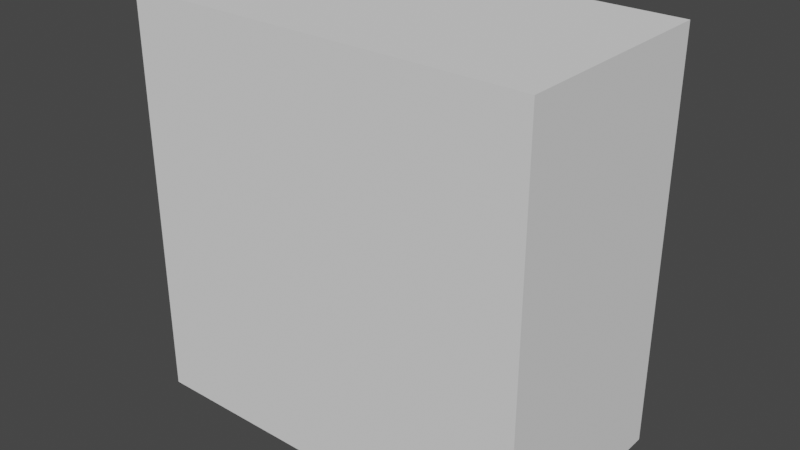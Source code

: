 # Source: SmallDisplay.blend  (saved by Blender 2.93.21; exported with 4.5.12 LTS)
import bpy
from mathutils import Matrix  # noqa: F401  (used for matrix-valued properties, if any)

bpy.ops.wm.read_factory_settings(use_empty=True)
scene = bpy.context.scene
scene.name = 'Scene'

# ---- collections
col_collection = bpy.data.collections.new('Collection'); scene.collection.children.link(col_collection)

# ---- images (referenced by path relative to the original .blend; pixels are not part of the script)
import os
ASSET_DIR = os.environ.get("B2B_ASSET_DIR", "")  # directory of the original .blend (textures are referenced by path, not embedded)
HERE = os.path.dirname(os.path.abspath(__file__))  # packed textures are extracted next to this script under _unpacked/

def load_image(name, relpath, width, height, colorspace="sRGB"):
    """Load a texture the original file referenced (path relative to the .blend, or extracted next to this script)."""
    p = next((c for c in (os.path.join(HERE, relpath), os.path.join(ASSET_DIR, relpath)) if relpath and os.path.exists(c)), "")
    if p:
        img = bpy.data.images.load(p, check_existing=True)
        img.name = name
    else:  # same state as the original file: an image datablock whose file is absent (Cycles renders it pink)
        img = bpy.data.images.new(name, width, height)
        img.source = "FILE"
        img.filepath = "//" + (relpath or name)
    img.colorspace_settings.name = colorspace
    return img
img_clearplastic_diffuse_dds = load_image('clearPlastic_diffuse.dds', 'clearPlastic_diffuse.dds', 1024, 1024, 'sRGB')

# ---- materials (node trees are filled in below, after node groups)
mat_case_mat = bpy.data.materials.new('case_mat')
mat_case_mat.use_transparent_shadow = False
mat_glass_mat = bpy.data.materials.new('glass_mat')
mat_glass_mat.surface_render_method = 'BLENDED'
mat_glass_mat.blend_method = 'BLEND'
mat_glass_mat.use_transparent_shadow = False

# ---- material node trees
mat_case_mat.use_nodes = True; mat_case_mat.node_tree.nodes.clear()
_N = mat_case_mat.node_tree.nodes; _L = mat_case_mat.node_tree.links
n0 = _N.new('ShaderNodeBsdfPrincipled'); n0.name = 'Principled BSDF'; n0.location = (10, 300)
n0.distribution = 'GGX'
n0.subsurface_method = 'BURLEY'
n0.inputs[0].default_value = (0.01885, 0.01885, 0.01885, 1.0)
n0.inputs[3].default_value = 1.45
n0.inputs[27].default_value = (0.0, 0.0, 0.0, 1.0)
n0.inputs[28].default_value = 1.0
n1 = _N.new('ShaderNodeOutputMaterial'); n1.name = 'Material Output'; n1.location = (300, 300)
_L.new(n0.outputs[0], n1.inputs[0])
n1.is_active_output = True
mat_glass_mat.use_nodes = True; mat_glass_mat.node_tree.nodes.clear()
_N = mat_glass_mat.node_tree.nodes; _L = mat_glass_mat.node_tree.links
n0 = _N.new('ShaderNodeBsdfPrincipled'); n0.name = 'Principled BSDF'; n0.location = (10, 300)
n0.distribution = 'GGX'
n0.subsurface_method = 'BURLEY'
n0.inputs[3].default_value = 1.45
n0.inputs[27].default_value = (0.0, 0.0, 0.0, 1.0)
n0.inputs[28].default_value = 1.0
n1 = _N.new('ShaderNodeOutputMaterial'); n1.name = 'Material Output'; n1.location = (300, 300)
n2 = _N.new('ShaderNodeTexImage'); n2.name = 'Image Texture'; n2.location = (-280, 280)
n2.image = img_clearplastic_diffuse_dds
_L.new(n0.outputs[0], n1.inputs[0])
_L.new(n2.outputs[0], n0.inputs[0])
n1.is_active_output = True

# ---- world
world_world = bpy.data.worlds.new('World'); scene.world = world_world
world_world.use_nodes = True; world_world.node_tree.nodes.clear()
_N = world_world.node_tree.nodes; _L = world_world.node_tree.links
n0 = _N.new('ShaderNodeOutputWorld'); n0.name = 'World Output'; n0.location = (300, 300)
n1 = _N.new('ShaderNodeBackground'); n1.name = 'Background'; n1.location = (10, 300)
n1.inputs[0].default_value = (0.05088, 0.05088, 0.05088, 1.0)
_L.new(n1.outputs[0], n0.inputs[0])
n0.is_active_output = True
world_world.color = (0.05088, 0.05088, 0.05088)
world_world.use_sun_shadow = False
world_world.sun_shadow_jitter_overblur = 0.0

# ---- meshes
me_cube_001 = bpy.data.meshes.new('Cube.001')
me_cube_001.from_pydata([(-0.95, -0.07, -0.45), (-0.95, -0.07, 0.45), (0.95, -0.07, -0.45), (0.95, -0.07, 0.45), (-0.95, -0.1, -0.45), (-0.95, -0.1, 0.45), (0.95, -0.1, 0.45), (0.95, -0.1, -0.45), (-0.96, 0.1, -0.5), (-1.0, 0.1, -0.46), (-0.98, 0.1, -0.4946), (-0.9946, 0.1, -0.48), (-1.0, 0.1, 0.46), (-0.96, 0.1, 0.5), (-0.9946, 0.1, 0.48), (-0.98, 0.1, 0.4946), (1.0, 0.1, -0.46), (0.96, 0.1, -0.5), (0.9946, 0.1, -0.48), (0.98, 0.1, -0.4946), (0.96, 0.1, 0.5), (1.0, 0.1, 0.46), (0.98, 0.1, 0.4946), (0.9946, 0.1, 0.48), (-0.96, -0.06, -0.5), (-0.96, -0.1, -0.46), (-1.0, -0.06, -0.46), (-0.96, -0.07997, -0.4947), (-0.98, -0.06, -0.4947), (-0.9791, -0.07913, -0.4895), (-0.98, -0.09466, -0.46), (-0.96, -0.09466, -0.48), (-0.9791, -0.08947, -0.4791), (-0.9947, -0.06, -0.48), (-0.9947, -0.07997, -0.46), (-0.9895, -0.07913, -0.4791), (-0.96, -0.1, 0.46), (-0.96, -0.06, 0.5), (-1.0, -0.06, 0.46), (-0.96, -0.09406, 0.4796), (-0.9796, -0.09406, 0.46), (-0.979, -0.08962, 0.479), (-0.9796, -0.06, 0.4941), (-0.96, -0.07963, 0.4941), (-0.979, -0.07902, 0.4896), (-0.9941, -0.07963, 0.46), (-0.9941, -0.06, 0.4796), (-0.9896, -0.07902, 0.479), (0.96, -0.06, 0.5), (0.96, -0.1, 0.46), (1.0, -0.06, 0.46), (0.96, -0.07997, 0.4947), (0.98, -0.06, 0.4947), (0.9791, -0.07913, 0.4895), (0.98, -0.09466, 0.46), (0.96, -0.09466, 0.48), (0.9791, -0.08947, 0.4791), (0.9947, -0.06, 0.48), (0.9947, -0.07997, 0.46), (0.9895, -0.07913, 0.4791), (0.96, -0.06, -0.5), (1.0, -0.06, -0.46), (0.96, -0.1, -0.46), (0.98, -0.06, -0.4947), (0.96, -0.07997, -0.4947), (0.9791, -0.07913, -0.4895), (0.9947, -0.07997, -0.46), (0.9947, -0.06, -0.48), (0.9895, -0.07913, -0.4791), (0.96, -0.09466, -0.48), (0.98, -0.09466, -0.46), (0.9791, -0.08947, -0.4791)], [], [(8, 10, 11, 9, 12, 14, 15, 13, 20, 22, 23, 21, 16, 18, 19, 17), (20, 13, 37, 48), (4, 5, 36, 25), (2, 3, 1, 0), (26, 38, 12, 9), (16, 21, 50, 61), (7, 4, 25, 62), (5, 6, 49, 36), (6, 7, 62, 49), (0, 1, 5, 4), (3, 2, 7, 6), (2, 0, 4, 7), (1, 3, 6, 5), (24, 27, 29, 28), (27, 31, 32, 29), (25, 30, 32, 31), (30, 34, 35, 32), (26, 33, 35, 34), (33, 28, 29, 35), (29, 32, 35), (36, 39, 41, 40), (39, 43, 44, 41), (37, 42, 44, 43), (42, 46, 47, 44), (38, 45, 47, 46), (45, 40, 41, 47), (41, 44, 47), (48, 51, 53, 52), (51, 55, 56, 53), (49, 54, 56, 55), (54, 58, 59, 56), (50, 57, 59, 58), (57, 52, 53, 59), (53, 56, 59), (60, 63, 65, 64), (63, 67, 68, 65), (61, 66, 68, 67), (66, 70, 71, 68), (62, 69, 71, 70), (69, 64, 65, 71), (65, 68, 71), (8, 24, 28, 10), (10, 28, 33, 11), (11, 33, 26, 9), (25, 36, 40, 30), (30, 40, 45, 34), (34, 45, 38, 26), (37, 13, 15, 42), (42, 15, 14, 46), (46, 14, 12, 38), (60, 17, 19, 63), (63, 19, 18, 67), (67, 18, 16, 61), (20, 48, 52, 22), (22, 52, 57, 23), (23, 57, 50, 21), (49, 62, 70, 54), (54, 70, 66, 58), (58, 66, 61, 50), (24, 60, 64, 27), (27, 64, 69, 31), (31, 69, 62, 25), (48, 37, 43, 51), (51, 43, 39, 55), (55, 39, 36, 49), (8, 17, 60, 24)])
_uv = me_cube_001.uv_layers.new(name='UVMap')
_uv.uv.foreach_set('vector', [0.375, -0.745, 0.3763, -0.7475, 0.38, -0.7493, 0.385, -0.75, 0.615, -0.75, 0.62, -0.7493, 0.6237, -0.7475, 0.625, -0.745, 0.625, -0.505, 0.6237, -0.5025, 0.62, -0.5007, 0.615, -0.5, 0.385, -0.5, 0.38, -0.5007, 0.3763, -0.5025, 0.375, -0.505, 0.63, -0.5, 0.87, -0.5, 0.87, -0.3, 0.63, -0.3, 0.3875, -0.00625, 0.6125, -0.00625, 0.615, -0.005, 0.385, -0.005, 0.3875, -0.2438, 0.6125, -0.2438, 0.6125, -0.00625, 0.3875, -0.00625, 0.385, -0.95, 0.615, -0.95, 0.615, -0.75, 0.385, -0.75, 0.385, -0.5, 0.615, -0.5, 0.615, -0.3, 0.385, -0.3, 0.3875, -0.2438, 0.3875, -0.00625, 0.385, -0.005, 0.385, -0.245, 0.6125, -0.00625, 0.6125, -0.2438, 0.615, -0.245, 0.615, -0.005, 0.6125, -0.2438, 0.3875, -0.2438, 0.385, -0.245, 0.615, -0.245, 0.3875, -0.00625, 0.6125, -0.00625, 0.6125, -0.00625, 0.3875, -0.00625, 0.6125, -0.2438, 0.3875, -0.2438, 0.3875, -0.2438, 0.6125, -0.2438, 0.3875, -0.2438, 0.3875, -0.00625, 0.3875, -0.00625, 0.3875, -0.2438, 0.6125, -0.00625, 0.6125, -0.2438, 0.6125, -0.2438, 0.6125, -0.00625, 0.13, -0.3, 0.13, -0.275, 0.1276, -0.2761, 0.1275, -0.3, 0.13, -0.275, 0.13, -0.25, 0.1276, -0.25, 0.1276, -0.2761, 0.385, -0.005, 0.385, -0.002503, 0.3802, -0.002609, 0.38, -0.005, 0.385, -0.9933, 0.385, -1.0, 0.3802, -1.0, 0.3802, -0.9868, 0.385, -0.95, 0.38, -0.95, 0.3802, -0.9739, 0.385, -0.975, 0.1257, -0.3, 0.125, -0.3, 0.125, -0.2761, 0.1263, -0.2761, 0.1276, -0.2761, 0.1276, -0.25, 0.125, -0.2761, 0.615, -0.005, 0.6199, -0.005, 0.6198, -0.002623, 0.615, -0.002546, 0.6199, -0.005, 0.625, -0.005, 0.625, -0.002623, 0.6198, -0.002623, 0.87, -0.3, 0.8725, -0.3, 0.8724, -0.2762, 0.87, -0.2755, 0.6235, -0.95, 0.625, -0.95, 0.625, -0.9738, 0.6224, -0.9738, 0.615, -0.95, 0.615, -0.9745, 0.6198, -0.9738, 0.6199, -0.95, 0.615, -0.9745, 0.615, -1.0, 0.6198, -1.0, 0.6198, -0.9738, 0.6198, -0.002623, 0.6211, -0.00196, 0.6211, -0.00196, 0.63, -0.3, 0.63, -0.275, 0.6276, -0.2761, 0.6275, -0.3, 0.6237, -0.245, 0.625, -0.245, 0.625, -0.2474, 0.6224, -0.2474, 0.615, -0.245, 0.615, -0.2475, 0.6198, -0.2474, 0.62, -0.245, 0.615, -0.2475, 0.615, -0.25, 0.6198, -0.25, 0.6198, -0.2474, 0.615, -0.3, 0.62, -0.3, 0.6198, -0.2761, 0.615, -0.275, 0.62, -0.3, 0.625, -0.3, 0.625, -0.2761, 0.6198, -0.2761, 0.6224, -0.2474, 0.6198, -0.2474, 0.6211, -0.248, 0.37, -0.3, 0.3725, -0.3, 0.3724, -0.2761, 0.37, -0.275, 0.3725, -0.3, 0.375, -0.3, 0.375, -0.2761, 0.3724, -0.2761, 0.385, -0.3, 0.385, -0.275, 0.3802, -0.2761, 0.38, -0.3, 0.385, -0.275, 0.385, -0.25, 0.3802, -0.25, 0.3802, -0.2761, 0.385, -0.245, 0.38, -0.245, 0.3802, -0.2474, 0.385, -0.2475, 0.37, -0.2567, 0.37, -0.25, 0.3724, -0.25, 0.3724, -0.2632, 0.3776, -0.2474, 0.3789, -0.248, 0.3802, -0.2474, 0.13, -0.5, 0.13, -0.3, 0.1275, -0.3, 0.1275, -0.5, 0.1275, -0.5, 0.1275, -0.3, 0.125, -0.3, 0.125, -0.5, 0.38, -0.75, 0.38, -0.95, 0.385, -0.95, 0.385, -0.75, 0.385, -0.005, 0.615, -0.005, 0.615, -0.002546, 0.385, -0.002503, 0.385, -1.0, 0.615, -1.0, 0.615, -0.9745, 0.385, -0.975, 0.385, -0.975, 0.615, -0.9745, 0.615, -0.95, 0.385, -0.95, 0.87, -0.3, 0.87, -0.5, 0.8725, -0.5, 0.8725, -0.3, 0.625, -0.95, 0.625, -0.75, 0.62, -0.75, 0.6199, -0.95, 0.6199, -0.95, 0.62, -0.75, 0.615, -0.75, 0.615, -0.95, 0.37, -0.3, 0.37, -0.5, 0.3725, -0.5, 0.3725, -0.3, 0.3725, -0.3, 0.3725, -0.5, 0.38, -0.5, 0.38, -0.3, 0.38, -0.3, 0.38, -0.5, 0.385, -0.5, 0.385, -0.3, 0.63, -0.5, 0.63, -0.3, 0.6275, -0.3, 0.6275, -0.5, 0.6275, -0.5, 0.6275, -0.3, 0.62, -0.3, 0.62, -0.5, 0.62, -0.5, 0.62, -0.3, 0.615, -0.3, 0.615, -0.5, 0.615, -0.245, 0.385, -0.245, 0.385, -0.2475, 0.615, -0.2475, 0.615, -0.2475, 0.385, -0.2475, 0.385, -0.275, 0.615, -0.275, 0.615, -0.275, 0.385, -0.275, 0.385, -0.3, 0.615, -0.3, 0.13, -0.3, 0.37, -0.3, 0.37, -0.275, 0.13, -0.275, 0.13, -0.275, 0.37, -0.275, 0.37, -0.25, 0.13, -0.25, 0.38, -0.005, 0.38, -0.245, 0.385, -0.245, 0.385, -0.005, 0.63, -0.3, 0.87, -0.3, 0.87, -0.2755, 0.63, -0.275, 0.625, -0.245, 0.625, -0.005, 0.6199, -0.005, 0.62, -0.245, 0.62, -0.245, 0.6199, -0.005, 0.615, -0.005, 0.615, -0.245, 0.13, -0.5, 0.37, -0.5, 0.37, -0.3, 0.13, -0.3])
me_cube_001.materials.append(mat_case_mat)
me_cube_001.use_remesh_fix_poles = True
me_cube_001.use_remesh_preserve_attributes = False
me_cube_001.update()
me_cube_003 = bpy.data.meshes.new('Cube.003')
me_cube_003.from_pydata([(-1.5, -0.8, -1.5), (-1.5, -0.8, 1.5), (-1.5, 0.8, -1.5), (-1.5, 0.8, 1.5), (1.5, -0.8, -1.5), (1.5, -0.8, 1.5), (1.5, 0.8, -1.5), (1.5, 0.8, 1.5)], [], [(0, 1, 3, 2), (2, 3, 7, 6), (6, 7, 5, 4), (4, 5, 1, 0), (2, 6, 4, 0), (7, 3, 1, 5)])
_uv = me_cube_003.uv_layers.new(name='UVMap')
_uv.uv.foreach_set('vector', [0.375, 0.0, 0.625, 0.0, 0.625, 0.25, 0.375, 0.25, 0.375, 0.25, 0.625, 0.25, 0.625, 0.5, 0.375, 0.5, 0.375, 0.5, 0.625, 0.5, 0.625, 0.75, 0.375, 0.75, 0.375, 0.75, 0.625, 0.75, 0.625, 1.0, 0.375, 1.0, 0.125, 0.5, 0.375, 0.5, 0.375, 0.75, 0.125, 0.75, 0.625, 0.5, 0.875, 0.5, 0.875, 0.75, 0.625, 0.75])
me_cube_003.use_remesh_fix_poles = True
me_cube_003.use_remesh_preserve_attributes = False
me_cube_003.update()
me_plane = bpy.data.meshes.new('Plane')
me_plane.from_pydata([(-0.95, 0.05, 0.09), (0.95, 0.05, 0.09), (-0.95, 0.95, 0.09), (0.95, 0.95, 0.09)], [], [(0, 1, 3, 2)])
_uv = me_plane.uv_layers.new(name='UVMap')
_uv.uv.foreach_set('vector', [0.0, -1.0, 1.0, -1.0, 1.0, 0.0, 0.0, 0.0])
me_plane.materials.append(mat_glass_mat)
me_plane.use_remesh_fix_poles = True
me_plane.use_remesh_preserve_attributes = False
me_plane.update()

# ---- objects
ob_case = bpy.data.objects.new('Case', me_cube_001)
ob_displaystartpoint = bpy.data.objects.new('displayStartPoint', None)
ob_display = bpy.data.objects.new('display', None)
ob_functions = bpy.data.objects.new('functions', None)
ob_infotriggernode = bpy.data.objects.new('infoTriggerNode', me_cube_003)
ob_glass = bpy.data.objects.new('Glass', me_plane)

# ---- transforms, parenting, visibility, modifiers, constraints
ob_case.parent = ob_display
ob_case.location = (0.0, 0.0, 0.5)
ob_displaystartpoint.parent = ob_case
ob_displaystartpoint.matrix_parent_inverse = Matrix(((1.0, -0.0, 0.0, -0.0), (-0.0, 1.0, -0.0, 0.0), (0.0, -0.0, 1.0, -0.5), (-0.0, 0.0, -0.0, 1.0)))
ob_displaystartpoint.location = (-0.945, -0.089, 0.915)
ob_display.location = (0.0, 0.0, 0.0)
ob_functions.location = (0.0, 0.0, 0.0)
ob_infotriggernode.parent = ob_functions
ob_infotriggernode.location = (0.0, -0.7, 0.0)
ob_glass.parent = ob_case
ob_glass.matrix_parent_inverse = Matrix(((1.0, -0.0, 0.0, -0.0), (-0.0, 1.0, -0.0, 0.0), (0.0, -0.0, 1.0, -0.5), (-0.0, 0.0, -0.0, 1.0)))
ob_glass.location = (0.0, 0.0, 0.0)
ob_glass.rotation_euler = (1.571, 0.0, 0.0)

# ---- collection membership
col_collection.objects.link(ob_case)
col_collection.objects.link(ob_displaystartpoint)
col_collection.objects.link(ob_display)
col_collection.objects.link(ob_functions)
col_collection.objects.link(ob_infotriggernode)
col_collection.objects.link(ob_glass)

# ---- scene / render settings (as saved in the file)
scene.frame_start = 1; scene.frame_end = 250; scene.frame_set(1)
scene.render.engine = 'BLENDER_EEVEE_NEXT'
scene.cycles.use_denoising = False
scene.cycles.samples = 128
scene.cycles.sampling_pattern = 'TABULATED_SOBOL'
scene.cycles.use_adaptive_sampling = False
scene.cycles.use_light_tree = False
scene.view_settings.view_transform = 'Filmic'
bpy.context.view_layer.update()

# ---- added for rendering (the .blend has no active camera and no usable light): camera, sun
cam_auto = bpy.data.cameras.new('AutoCamera')
cam_auto.lens = 50.0
cam_auto.sensor_width = 36.0
cam_auto.clip_end = 1000.0
ob_auto_camera = bpy.data.objects.new('AutoCamera', cam_auto)
scene.collection.objects.link(ob_auto_camera)
ob_auto_camera.location = (4.19526, -5.73431, 3.35621)
ob_auto_camera.rotation_euler = (1.09748, -7.21219e-08, 0.694738)
scene.camera = ob_auto_camera
light_auto_sun = bpy.data.lights.new('AutoSun', 'SUN')
light_auto_sun.energy = 3.0
light_auto_sun.angle = 0.0523599
ob_auto_sun = bpy.data.objects.new('AutoSun', light_auto_sun)
scene.collection.objects.link(ob_auto_sun)
ob_auto_sun.rotation_euler = (0.872665, 0.174533, 0.523599)
bpy.context.view_layer.update()
